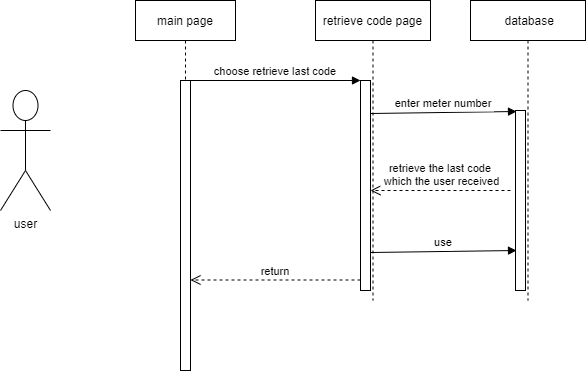

The diagram above was exported from draw.io. Its source (the exported page's mxGraphModel, read from the mxfile embedded in the PNG):
<mxGraphModel dx="868" dy="393" grid="1" gridSize="10" guides="1" tooltips="1" connect="1" arrows="1" fold="1" page="1" pageScale="1" pageWidth="850" pageHeight="1100" math="0" shadow="0">
  <root>
    <mxCell id="0" />
    <mxCell id="1" parent="0" />
    <mxCell id="78BoGSiR7UO2BxUyqKy6-1" value="main page" style="shape=umlLifeline;perimeter=lifelinePerimeter;container=1;collapsible=0;recursiveResize=0;rounded=0;shadow=0;strokeWidth=1;" vertex="1" parent="1">
      <mxGeometry x="205" y="70" width="100" height="370" as="geometry" />
    </mxCell>
    <mxCell id="78BoGSiR7UO2BxUyqKy6-2" value="" style="points=[];perimeter=orthogonalPerimeter;rounded=0;shadow=0;strokeWidth=1;" vertex="1" parent="78BoGSiR7UO2BxUyqKy6-1">
      <mxGeometry x="45" y="80" width="10" height="290" as="geometry" />
    </mxCell>
    <mxCell id="78BoGSiR7UO2BxUyqKy6-3" value="retrieve code page" style="shape=umlLifeline;perimeter=lifelinePerimeter;container=1;collapsible=0;recursiveResize=0;rounded=0;shadow=0;strokeWidth=1;" vertex="1" parent="1">
      <mxGeometry x="385" y="70" width="115" height="300" as="geometry" />
    </mxCell>
    <mxCell id="78BoGSiR7UO2BxUyqKy6-4" value="" style="points=[];perimeter=orthogonalPerimeter;rounded=0;shadow=0;strokeWidth=1;" vertex="1" parent="78BoGSiR7UO2BxUyqKy6-3">
      <mxGeometry x="45" y="80" width="10" height="210" as="geometry" />
    </mxCell>
    <mxCell id="78BoGSiR7UO2BxUyqKy6-5" value="return" style="verticalAlign=bottom;endArrow=open;dashed=1;endSize=8;exitX=0;exitY=0.95;shadow=0;strokeWidth=1;" edge="1" parent="1" source="78BoGSiR7UO2BxUyqKy6-4" target="78BoGSiR7UO2BxUyqKy6-2">
      <mxGeometry relative="1" as="geometry">
        <mxPoint x="360" y="226" as="targetPoint" />
      </mxGeometry>
    </mxCell>
    <mxCell id="78BoGSiR7UO2BxUyqKy6-6" value="choose retrieve last code" style="verticalAlign=bottom;endArrow=block;entryX=0;entryY=0;shadow=0;strokeWidth=1;" edge="1" parent="1" source="78BoGSiR7UO2BxUyqKy6-2" target="78BoGSiR7UO2BxUyqKy6-4">
      <mxGeometry relative="1" as="geometry">
        <mxPoint x="360" y="150" as="sourcePoint" />
      </mxGeometry>
    </mxCell>
    <mxCell id="78BoGSiR7UO2BxUyqKy6-7" value="user" style="shape=umlActor;verticalLabelPosition=bottom;labelBackgroundColor=#ffffff;verticalAlign=top;html=1;outlineConnect=0;" vertex="1" parent="1">
      <mxGeometry x="70" y="160" width="50" height="120" as="geometry" />
    </mxCell>
    <mxCell id="78BoGSiR7UO2BxUyqKy6-8" value=" database" style="shape=umlLifeline;perimeter=lifelinePerimeter;container=1;collapsible=0;recursiveResize=0;rounded=0;shadow=0;strokeWidth=1;" vertex="1" parent="1">
      <mxGeometry x="540" y="70" width="115" height="300" as="geometry" />
    </mxCell>
    <mxCell id="78BoGSiR7UO2BxUyqKy6-9" value="" style="points=[];perimeter=orthogonalPerimeter;rounded=0;shadow=0;strokeWidth=1;" vertex="1" parent="78BoGSiR7UO2BxUyqKy6-8">
      <mxGeometry x="45" y="110" width="10" height="180" as="geometry" />
    </mxCell>
    <mxCell id="78BoGSiR7UO2BxUyqKy6-10" value="enter meter number" style="verticalAlign=bottom;endArrow=block;shadow=0;strokeWidth=1;entryX=0.1;entryY=0.175;entryDx=0;entryDy=0;entryPerimeter=0;" edge="1" parent="1">
      <mxGeometry relative="1" as="geometry">
        <mxPoint x="440" y="183.0000000000001" as="sourcePoint" />
        <mxPoint x="586" y="181" as="targetPoint" />
      </mxGeometry>
    </mxCell>
    <mxCell id="78BoGSiR7UO2BxUyqKy6-11" value="retrieve the last code&#10; which the user received" style="verticalAlign=bottom;endArrow=open;dashed=1;endSize=8;shadow=0;strokeWidth=1;" edge="1" parent="1">
      <mxGeometry relative="1" as="geometry">
        <mxPoint x="440" y="259.9999999999999" as="targetPoint" />
        <mxPoint x="580" y="260" as="sourcePoint" />
      </mxGeometry>
    </mxCell>
    <mxCell id="78BoGSiR7UO2BxUyqKy6-12" value="use" style="verticalAlign=bottom;endArrow=block;shadow=0;strokeWidth=1;entryX=0.1;entryY=0.175;entryDx=0;entryDy=0;entryPerimeter=0;" edge="1" parent="1">
      <mxGeometry relative="1" as="geometry">
        <mxPoint x="440" y="322.0000000000001" as="sourcePoint" />
        <mxPoint x="586" y="320" as="targetPoint" />
      </mxGeometry>
    </mxCell>
  </root>
</mxGraphModel>